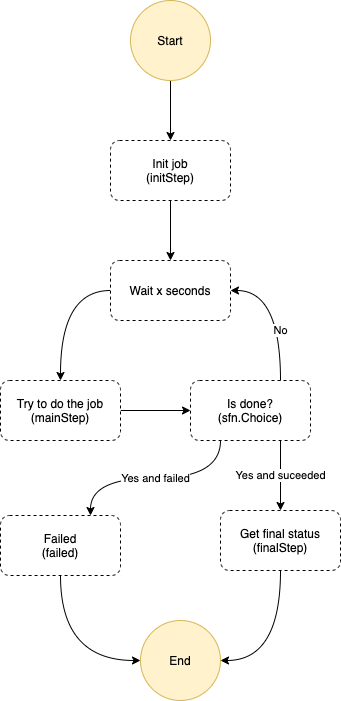

The diagram above was exported from draw.io. Its source (the exported page's mxGraphModel, read from the mxfile embedded in the PNG):
<mxGraphModel dx="1106" dy="1003" grid="1" gridSize="10" guides="1" tooltips="1" connect="1" arrows="1" fold="1" page="1" pageScale="1" pageWidth="827" pageHeight="1169" math="0" shadow="0">
  <root>
    <mxCell id="WIyWlLk6GJQsqaUBKTNV-0" />
    <mxCell id="WIyWlLk6GJQsqaUBKTNV-1" parent="WIyWlLk6GJQsqaUBKTNV-0" />
    <mxCell id="E7PGXSVBVAAXkT0VLh53-2" style="edgeStyle=orthogonalEdgeStyle;rounded=0;orthogonalLoop=1;jettySize=auto;html=1;exitX=0.5;exitY=1;exitDx=0;exitDy=0;" edge="1" parent="WIyWlLk6GJQsqaUBKTNV-1" source="E7PGXSVBVAAXkT0VLh53-0" target="E7PGXSVBVAAXkT0VLh53-1">
      <mxGeometry relative="1" as="geometry" />
    </mxCell>
    <mxCell id="E7PGXSVBVAAXkT0VLh53-0" value="Start" style="ellipse;whiteSpace=wrap;html=1;aspect=fixed;fillColor=#fff2cc;strokeColor=#d6b656;" vertex="1" parent="WIyWlLk6GJQsqaUBKTNV-1">
      <mxGeometry x="230" y="10" width="80" height="80" as="geometry" />
    </mxCell>
    <mxCell id="E7PGXSVBVAAXkT0VLh53-4" value="" style="edgeStyle=orthogonalEdgeStyle;rounded=0;orthogonalLoop=1;jettySize=auto;html=1;" edge="1" parent="WIyWlLk6GJQsqaUBKTNV-1" source="E7PGXSVBVAAXkT0VLh53-1" target="E7PGXSVBVAAXkT0VLh53-3">
      <mxGeometry relative="1" as="geometry" />
    </mxCell>
    <mxCell id="E7PGXSVBVAAXkT0VLh53-1" value="Init job&lt;br&gt;(initStep)" style="rounded=1;whiteSpace=wrap;html=1;dashed=1;" vertex="1" parent="WIyWlLk6GJQsqaUBKTNV-1">
      <mxGeometry x="210" y="150" width="120" height="60" as="geometry" />
    </mxCell>
    <mxCell id="E7PGXSVBVAAXkT0VLh53-6" style="edgeStyle=orthogonalEdgeStyle;rounded=0;orthogonalLoop=1;jettySize=auto;html=1;exitX=0;exitY=0.5;exitDx=0;exitDy=0;entryX=0.5;entryY=0;entryDx=0;entryDy=0;curved=1;" edge="1" parent="WIyWlLk6GJQsqaUBKTNV-1" source="E7PGXSVBVAAXkT0VLh53-3" target="E7PGXSVBVAAXkT0VLh53-5">
      <mxGeometry relative="1" as="geometry" />
    </mxCell>
    <mxCell id="E7PGXSVBVAAXkT0VLh53-3" value="Wait x seconds" style="rounded=1;whiteSpace=wrap;html=1;dashed=1;" vertex="1" parent="WIyWlLk6GJQsqaUBKTNV-1">
      <mxGeometry x="210" y="270" width="120" height="60" as="geometry" />
    </mxCell>
    <mxCell id="E7PGXSVBVAAXkT0VLh53-8" style="edgeStyle=orthogonalEdgeStyle;curved=1;rounded=0;orthogonalLoop=1;jettySize=auto;html=1;exitX=1;exitY=0.5;exitDx=0;exitDy=0;entryX=0;entryY=0.5;entryDx=0;entryDy=0;" edge="1" parent="WIyWlLk6GJQsqaUBKTNV-1" source="E7PGXSVBVAAXkT0VLh53-5" target="E7PGXSVBVAAXkT0VLh53-7">
      <mxGeometry relative="1" as="geometry" />
    </mxCell>
    <mxCell id="E7PGXSVBVAAXkT0VLh53-5" value="Try to do the job&lt;br&gt;(mainStep)" style="rounded=1;whiteSpace=wrap;html=1;dashed=1;" vertex="1" parent="WIyWlLk6GJQsqaUBKTNV-1">
      <mxGeometry x="100" y="390" width="120" height="60" as="geometry" />
    </mxCell>
    <mxCell id="E7PGXSVBVAAXkT0VLh53-9" value="No" style="edgeStyle=orthogonalEdgeStyle;curved=1;rounded=0;orthogonalLoop=1;jettySize=auto;html=1;exitX=0.75;exitY=0;exitDx=0;exitDy=0;entryX=1;entryY=0.5;entryDx=0;entryDy=0;" edge="1" parent="WIyWlLk6GJQsqaUBKTNV-1" source="E7PGXSVBVAAXkT0VLh53-7" target="E7PGXSVBVAAXkT0VLh53-3">
      <mxGeometry x="-0.2857" relative="1" as="geometry">
        <mxPoint as="offset" />
      </mxGeometry>
    </mxCell>
    <mxCell id="E7PGXSVBVAAXkT0VLh53-11" value="Yes and failed" style="edgeStyle=orthogonalEdgeStyle;curved=1;rounded=0;orthogonalLoop=1;jettySize=auto;html=1;exitX=0.25;exitY=1;exitDx=0;exitDy=0;entryX=0.75;entryY=0;entryDx=0;entryDy=0;" edge="1" parent="WIyWlLk6GJQsqaUBKTNV-1" source="E7PGXSVBVAAXkT0VLh53-7" target="E7PGXSVBVAAXkT0VLh53-10">
      <mxGeometry relative="1" as="geometry" />
    </mxCell>
    <mxCell id="E7PGXSVBVAAXkT0VLh53-13" value="Yes and suceeded" style="edgeStyle=orthogonalEdgeStyle;curved=1;rounded=0;orthogonalLoop=1;jettySize=auto;html=1;exitX=0.75;exitY=1;exitDx=0;exitDy=0;entryX=0.5;entryY=0;entryDx=0;entryDy=0;" edge="1" parent="WIyWlLk6GJQsqaUBKTNV-1" source="E7PGXSVBVAAXkT0VLh53-7" target="E7PGXSVBVAAXkT0VLh53-12">
      <mxGeometry relative="1" as="geometry" />
    </mxCell>
    <mxCell id="E7PGXSVBVAAXkT0VLh53-7" value="Is done?&lt;br&gt;(sfn.Choice)&lt;br&gt;" style="rounded=1;whiteSpace=wrap;html=1;dashed=1;" vertex="1" parent="WIyWlLk6GJQsqaUBKTNV-1">
      <mxGeometry x="290" y="390" width="120" height="60" as="geometry" />
    </mxCell>
    <mxCell id="E7PGXSVBVAAXkT0VLh53-15" style="edgeStyle=orthogonalEdgeStyle;curved=1;rounded=0;orthogonalLoop=1;jettySize=auto;html=1;entryX=0;entryY=0.5;entryDx=0;entryDy=0;exitX=0.5;exitY=1;exitDx=0;exitDy=0;" edge="1" parent="WIyWlLk6GJQsqaUBKTNV-1" source="E7PGXSVBVAAXkT0VLh53-10" target="E7PGXSVBVAAXkT0VLh53-14">
      <mxGeometry relative="1" as="geometry" />
    </mxCell>
    <mxCell id="E7PGXSVBVAAXkT0VLh53-10" value="Failed&lt;br&gt;(failed)" style="rounded=1;whiteSpace=wrap;html=1;dashed=1;" vertex="1" parent="WIyWlLk6GJQsqaUBKTNV-1">
      <mxGeometry x="100" y="525" width="120" height="60" as="geometry" />
    </mxCell>
    <mxCell id="E7PGXSVBVAAXkT0VLh53-16" style="edgeStyle=orthogonalEdgeStyle;curved=1;rounded=0;orthogonalLoop=1;jettySize=auto;html=1;exitX=0.5;exitY=1;exitDx=0;exitDy=0;entryX=1;entryY=0.5;entryDx=0;entryDy=0;" edge="1" parent="WIyWlLk6GJQsqaUBKTNV-1" source="E7PGXSVBVAAXkT0VLh53-12" target="E7PGXSVBVAAXkT0VLh53-14">
      <mxGeometry relative="1" as="geometry" />
    </mxCell>
    <mxCell id="E7PGXSVBVAAXkT0VLh53-12" value="Get final status&lt;br&gt;(finalStep)" style="rounded=1;whiteSpace=wrap;html=1;dashed=1;" vertex="1" parent="WIyWlLk6GJQsqaUBKTNV-1">
      <mxGeometry x="320" y="520" width="120" height="60" as="geometry" />
    </mxCell>
    <mxCell id="E7PGXSVBVAAXkT0VLh53-14" value="End" style="ellipse;whiteSpace=wrap;html=1;aspect=fixed;fillColor=#fff2cc;strokeColor=#d6b656;" vertex="1" parent="WIyWlLk6GJQsqaUBKTNV-1">
      <mxGeometry x="240" y="630" width="80" height="80" as="geometry" />
    </mxCell>
  </root>
</mxGraphModel>